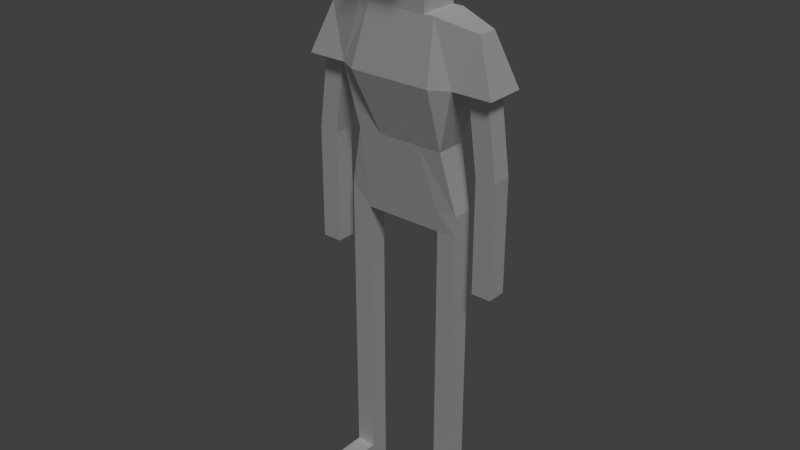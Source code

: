 # Source: Female_Player.blend  (saved by Blender 2.76.0; exported with 4.5.12 LTS)
import bpy
from mathutils import Matrix  # noqa: F401  (used for matrix-valued properties, if any)

bpy.ops.wm.read_factory_settings(use_empty=True)
scene = bpy.context.scene
scene.name = 'Scene'

# ---- collections
col_collection_1 = bpy.data.collections.new('Collection 1'); scene.collection.children.link(col_collection_1)

# ---- materials (node trees are filled in below, after node groups)
mat_player_material = bpy.data.materials.new('Player Material')
mat_player_material.alpha_threshold = 0.0
mat_player_material.use_transparent_shadow = False
mat_player_material.roughness = 0.5

# ---- material node trees

# ---- world
world_world = bpy.data.worlds.new('World'); scene.world = world_world
world_world.color = (0.05088, 0.05088, 0.05088)
world_world.use_sun_shadow = False
world_world.sun_shadow_jitter_overblur = 0.0
world_world.cycles.sampling_method = 'MANUAL'
world_world.cycles.sample_map_resolution = 256

# ---- lights
light_lamp = bpy.data.lights.new('Lamp', 'SUN')
light_lamp.transmission_factor = 0.0
light_lamp.cutoff_distance = 30.0
light_lamp.angle = 0.1993
light_lamp.energy = 1.0
light_lamp.shadow_buffer_clip_start = 1.001
light_lamp.shadow_soft_size = 0.1
light_lamp.shadow_cascade_max_distance = 1000.0
light_lamp.cycles.use_multiple_importance_sampling = False

# ---- meshes
me_player_001 = bpy.data.meshes.new('Player.001')
me_player_001.from_pydata([(0.6, -0.1, -1.0), (0.4, -0.2, 1.0), (0.6, 0.1, -1.0), (0.4, 0.2, 1.0), (0.3, -0.2, 1.0), (0.2, -0.1, 1.9), (0.3, 0.2, 1.0), (0.2, 0.1, 1.9), (1.0, -0.2, 0.4), (0.8, -0.1, 0.9), (1.0, 0.2, 0.4), (0.8, 0.1, 0.9), (-0.3, -0.5, 1.58), (-0.3, -0.5, 1.6), (0.3, -0.2, 1.58), (0.3, -0.2, 1.6), (0.4, -0.1, -4.0), (0.4, -0.1, -1.0), (0.4, 0.1, -4.0), (0.4, 0.1, -1.0), (0.6, -0.1, -4.0), (0.6, 0.1, -4.0), (0.6, 0.2, 0.4), (0.6, -0.2, 0.4), (0.8, -0.1, -1.5), (0.7, -0.1, 0.4), (0.8, 0.1, -1.5), (0.7, 0.1, 0.4), (1.0, -0.1, -1.5), (0.9, -0.1, 0.4), (1.0, 0.1, -1.5), (0.9, 0.1, 0.4), (0.4, -0.1, -2.5), (0.4, 0.1, -2.5), (0.6, 0.1, -2.5), (0.6, -0.1, -2.5), (0.4, 0.1, -3.8), (0.6, 0.1, -3.8), (0.6, -0.1, -3.8), (0.4, -0.1, -3.8), (0.6, -0.5, -3.8), (0.6, -0.5, -4.0), (0.4, -0.5, -4.0), (0.4, -0.5, -3.8), (0.3, 0.2, 1.6), (-0.6, -0.1, -1.0), (-0.4, -0.2, 1.0), (-0.6, 0.1, -1.0), (-0.4, 0.2, 1.0), (-0.3, -0.2, 1.0), (-0.2, -0.1, 1.9), (-0.3, 0.2, 1.0), (-0.2, 0.1, 1.9), (-1.0, -0.2, 0.4), (-0.8, -0.1, 0.9), (-1.0, 0.2, 0.4), (-0.8, 0.1, 0.9), (0.3, -0.5, 1.58), (0.3, -0.5, 1.6), (-0.3, -0.2, 1.58), (-0.3, -0.2, 1.6), (-0.4, -0.1, -4.0), (-0.4, -0.1, -1.0), (-0.4, 0.1, -4.0), (-0.4, 0.1, -1.0), (-0.6, -0.1, -4.0), (-0.6, 0.1, -4.0), (-0.6, 0.2, 0.4), (-0.6, -0.2, 0.4), (-0.8, -0.1, -1.5), (-0.7, -0.1, 0.4), (-0.8, 0.1, -1.5), (-0.7, 0.1, 0.4), (-1.0, -0.1, -1.5), (-0.9, -0.1, 0.4), (-1.0, 0.1, -1.5), (-0.9, 0.1, 0.4), (-0.4, -0.1, -2.5), (-0.4, 0.1, -2.5), (-0.6, 0.1, -2.5), (-0.6, -0.1, -2.5), (-0.4, 0.1, -3.8), (-0.6, 0.1, -3.8), (-0.6, -0.1, -3.8), (-0.4, -0.1, -3.8), (-0.6, -0.5, -3.8), (-0.6, -0.5, -4.0), (-0.4, -0.5, -4.0), (-0.4, -0.5, -3.8), (-0.3, 0.2, 1.6), (0.3, 0.2, 1.58), (-0.3, 0.2, 1.58), (0.42, -0.3, 0.4), (0.42, 0.2, 0.4), (-0.42, -0.3, 0.4), (-0.42, 0.2, 0.4), (-0.8, -0.1, -0.36), (-0.8, 0.1, -0.36), (-1.0, 0.1, -0.36), (-1.0, -0.1, -0.36), (0.8, -0.1, -0.36), (0.8, 0.1, -0.36), (1.0, 0.1, -0.36), (1.0, -0.1, -0.36), (0.6, 0.1, -0.8), (0.6, -0.1, -0.8), (-0.6, 0.1, -0.8), (-0.6, -0.1, -0.8), (-0.4031, 0.2154, -0.785), (0.4031, -0.1154, -0.785), (0.4031, 0.2154, -0.785), (-0.4031, -0.1154, -0.785), (-0.2114, 0.1571, -0.2005), (0.2114, -0.1571, -0.2005), (0.2114, 0.1571, -0.2005), (-0.2114, -0.1571, -0.2005), (0.4571, 0.1571, -0.2005), (0.4571, -0.1571, -0.2005), (-0.4571, 0.1571, -0.2005), (-0.4571, -0.1571, -0.2005), (0.0, 0.1, -1.0), (0.0, -0.1, -1.0), (0.0, 0.1, 1.9), (0.0, 0.2, 1.6), (0.0, 0.2, 1.58), (0.0, 0.2, 1.0)], [], [(112, 118, 67, 95), (104, 105, 0, 2), (11, 9, 8, 10), (60, 59, 12, 13), (59, 14, 57, 12), (39, 36, 18, 16), (36, 37, 21, 18), (37, 38, 20, 21), (20, 38, 40, 41), (16, 18, 21, 20), (100, 101, 26, 24), (101, 102, 30, 26), (102, 103, 28, 30), (103, 100, 24, 28), (24, 26, 30, 28), (17, 19, 33, 32), (3, 11, 10, 22), (9, 1, 23, 8), (23, 22, 10, 8), (9, 11, 3, 1), (0, 17, 32, 35), (2, 0, 35, 34), (19, 2, 34, 33), (35, 32, 39, 38), (34, 35, 38, 37), (33, 34, 37, 36), (32, 33, 36, 39), (40, 43, 42, 41), (38, 39, 43, 40), (39, 16, 42, 43), (16, 20, 41, 42), (123, 124, 91, 89), (123, 89, 52, 122), (7, 5, 15, 44), (15, 60, 13, 58), (106, 47, 45, 107), (56, 55, 53, 54), (125, 51, 91, 124), (84, 61, 63, 81), (81, 63, 66, 82), (82, 66, 65, 83), (65, 86, 85, 83), (61, 65, 66, 63), (96, 69, 71, 97), (97, 71, 75, 98), (98, 75, 73, 99), (99, 73, 69, 96), (69, 73, 75, 71), (62, 77, 78, 64), (48, 67, 55, 56), (54, 53, 68, 46), (68, 53, 55, 67), (54, 46, 48, 56), (45, 80, 77, 62), (47, 79, 80, 45), (64, 78, 79, 47), (80, 83, 84, 77), (79, 82, 83, 80), (78, 81, 82, 79), (77, 84, 81, 78), (85, 86, 87, 88), (83, 85, 88, 84), (84, 88, 87, 61), (61, 87, 86, 65), (57, 58, 13, 12), (52, 89, 60, 50), (120, 19, 17, 121), (50, 5, 7, 122, 52), (90, 14, 4, 6), (91, 51, 49, 59), (89, 91, 59, 60), (44, 15, 14, 90), (116, 114, 93, 22), (110, 108, 112, 114), (109, 17, 0, 105), (1, 3, 6, 4), (3, 22, 93, 6), (1, 4, 92, 23), (114, 112, 95, 93), (14, 15, 58, 57), (49, 46, 68, 94), (51, 95, 67, 48), (49, 51, 48, 46), (107, 45, 62, 111), (74, 99, 96, 70), (76, 98, 99, 74), (72, 97, 98, 76), (70, 96, 97, 72), (29, 25, 100, 103), (31, 29, 103, 102), (27, 31, 102, 101), (25, 27, 101, 100), (111, 62, 121, 17, 109), (59, 49, 4, 14), (119, 107, 111, 115), (113, 109, 105, 117), (94, 92, 4, 49), (2, 19, 110, 104), (6, 93, 95, 51, 125), (118, 106, 107, 119), (116, 117, 105, 104), (64, 47, 106, 108), (22, 23, 117, 116), (67, 118, 119, 68), (115, 111, 109, 113), (92, 113, 117, 23), (68, 119, 115, 94), (104, 110, 114, 116), (19, 120, 64, 108, 110), (108, 106, 118, 112), (64, 120, 121, 62), (6, 125, 124, 90), (44, 123, 122, 7), (44, 90, 124, 123), (94, 115, 113, 92), (60, 15, 5, 50)])
_uv = me_player_001.uv_layers.new(name='UVMap')
_uv.uv.foreach_set('vector', [0.282, 0.2301, 0.2837, 0.2769, 0.1685, 0.2991, 0.1699, 0.2668, 0.3928, 0.08741, 0.3924, 0.05262, 0.4274, 0.0525, 0.4275, 0.0875, 0.07945, 0.07373, 0.05679, 0.05352, 0.1209, 0.00242, 0.1183, 0.04754, 0.5707, 0.8419, 0.5707, 0.8453, 0.5198, 0.8452, 0.5199, 0.8418, 0.4656, 0.8418, 0.4657, 0.7402, 0.5165, 0.7402, 0.5165, 0.8418, 0.767, 0.1342, 0.734, 0.1342, 0.734, 0.1013, 0.767, 0.1013, 0.9976, 0.1342, 0.9646, 0.1342, 0.9646, 0.1013, 0.9976, 0.1013, 0.9646, 0.1342, 0.9317, 0.1342, 0.9317, 0.1013, 0.9646, 0.1013, 0.9317, 0.1013, 0.9317, 0.1342, 0.8658, 0.1342, 0.8658, 0.1013, 0.9976, 0.06831, 0.9976, 0.1013, 0.9646, 0.1013, 0.9646, 0.06831, 0.2239, 0.9624, 0.224, 0.9955, 0.03553, 0.9958, 0.03548, 0.9628, 0.2241, 0.8646, 0.2219, 0.8972, 0.03533, 0.8967, 0.03552, 0.863, 0.2219, 0.8972, 0.2217, 0.9296, 0.03537, 0.9303, 0.03533, 0.8967, 0.2217, 0.9296, 0.2239, 0.9624, 0.03548, 0.9628, 0.03537, 0.9303, 0.03548, 0.9628, 0.03553, 0.9958, 0.002474, 0.9959, 0.00242, 0.9628, 0.8329, 0.6613, 0.7999, 0.6613, 0.7999, 0.4142, 0.8329, 0.4142, 0.07121, 0.1283, 0.07945, 0.07373, 0.1183, 0.04754, 0.1643, 0.08626, 0.02312, 0.6918, 0.006194, 0.6247, 0.1047, 0.6553, 0.1077, 0.7205, 0.1798, 0.02027, 0.1643, 0.08626, 0.1183, 0.04754, 0.1209, 0.00242, 0.05679, 0.05352, 0.07945, 0.07373, 0.07121, 0.1283, 0.008177, 0.1064, 0.8658, 0.6613, 0.8329, 0.6613, 0.8329, 0.4142, 0.8658, 0.4142, 0.8988, 0.6613, 0.8658, 0.6613, 0.8658, 0.4142, 0.8987, 0.4142, 0.9317, 0.6613, 0.8988, 0.6613, 0.8987, 0.4142, 0.9317, 0.4142, 0.8658, 0.4142, 0.8329, 0.4142, 0.8329, 0.2001, 0.8658, 0.2001, 0.8987, 0.4142, 0.8658, 0.4142, 0.8658, 0.2001, 0.8987, 0.2001, 0.9317, 0.4142, 0.8987, 0.4142, 0.8987, 0.2001, 0.9317, 0.2001, 0.8329, 0.4142, 0.7999, 0.4142, 0.7999, 0.2001, 0.8329, 0.2001, 0.8658, 0.1342, 0.8329, 0.1342, 0.8329, 0.1013, 0.8658, 0.1013, 0.8658, 0.2001, 0.8329, 0.2001, 0.8329, 0.1342, 0.8658, 0.1342, 0.767, 0.1342, 0.767, 0.1013, 0.8329, 0.1013, 0.8329, 0.1342, 0.9976, 0.06831, 0.9646, 0.06831, 0.9646, 0.00242, 0.9976, 0.00242, 0.6457, 0.9137, 0.6439, 0.9165, 0.606, 0.8914, 0.608, 0.8892, 0.6457, 0.9137, 0.608, 0.8892, 0.642, 0.8534, 0.6703, 0.8689, 0.6421, 0.7289, 0.6243, 0.7572, 0.5708, 0.7402, 0.6083, 0.6931, 0.5708, 0.7402, 0.5707, 0.8419, 0.5199, 0.8418, 0.5199, 0.7402, 0.3944, 0.2913, 0.4278, 0.2905, 0.4286, 0.3243, 0.3949, 0.3251, 0.0837, 0.3152, 0.1237, 0.3398, 0.128, 0.3848, 0.06184, 0.3363, 0.4382, 0.3896, 0.4382, 0.4391, 0.3426, 0.4391, 0.3426, 0.3896, 0.4986, 0.5295, 0.4986, 0.5625, 0.4656, 0.5625, 0.4656, 0.5295, 0.7292, 0.5295, 0.7292, 0.5625, 0.6962, 0.5625, 0.6962, 0.5295, 0.6962, 0.5295, 0.6962, 0.5625, 0.6633, 0.5625, 0.6633, 0.5295, 0.6633, 0.5625, 0.5974, 0.5625, 0.5974, 0.5295, 0.6633, 0.5295, 0.7292, 0.5954, 0.6962, 0.5954, 0.6962, 0.5625, 0.7292, 0.5625, 0.2239, 0.7589, 0.03548, 0.7585, 0.03553, 0.7254, 0.224, 0.7257, 0.2241, 0.8566, 0.03552, 0.8582, 0.03533, 0.8245, 0.2219, 0.824, 0.2219, 0.824, 0.03533, 0.8245, 0.03537, 0.7909, 0.2217, 0.7917, 0.2217, 0.7917, 0.03537, 0.7909, 0.03548, 0.7585, 0.2239, 0.7589, 0.03548, 0.7585, 0.00242, 0.7584, 0.002474, 0.7253, 0.03553, 0.7254, 0.5645, 0.00242, 0.5645, 0.2495, 0.5315, 0.2495, 0.5315, 0.00242, 0.07311, 0.2613, 0.1685, 0.2991, 0.1237, 0.3398, 0.0837, 0.3152, 0.0179, 0.4217, 0.1033, 0.3896, 0.1023, 0.4562, 0.00281, 0.4907, 0.1865, 0.3645, 0.128, 0.3848, 0.1237, 0.3398, 0.1685, 0.2991, 0.06184, 0.3363, 0.01128, 0.2852, 0.07311, 0.2613, 0.0837, 0.3152, 0.5974, 0.00242, 0.5974, 0.2495, 0.5645, 0.2495, 0.5645, 0.00242, 0.6304, 0.00242, 0.6304, 0.2495, 0.5974, 0.2495, 0.5974, 0.00242, 0.6633, 0.00242, 0.6633, 0.2495, 0.6304, 0.2495, 0.6304, 0.00242, 0.5974, 0.2495, 0.5974, 0.4636, 0.5645, 0.4636, 0.5645, 0.2495, 0.6304, 0.2495, 0.6304, 0.4636, 0.5974, 0.4636, 0.5974, 0.2495, 0.6633, 0.2495, 0.6633, 0.4636, 0.6304, 0.4636, 0.6304, 0.2495, 0.5645, 0.2495, 0.5645, 0.4636, 0.5315, 0.4636, 0.5315, 0.2495, 0.5974, 0.5295, 0.5974, 0.5625, 0.5645, 0.5625, 0.5645, 0.5295, 0.5974, 0.4636, 0.5974, 0.5295, 0.5645, 0.5295, 0.5645, 0.4636, 0.4986, 0.5295, 0.5645, 0.5295, 0.5645, 0.5625, 0.4986, 0.5625, 0.7292, 0.5954, 0.7292, 0.6613, 0.6962, 0.6613, 0.6962, 0.5954, 0.5165, 0.7402, 0.5199, 0.7402, 0.5199, 0.8418, 0.5165, 0.8418, 0.642, 0.8534, 0.608, 0.8892, 0.5707, 0.8419, 0.6243, 0.825, 0.4272, 0.19, 0.427, 0.1226, 0.4608, 0.1226, 0.4608, 0.1901, 0.6243, 0.825, 0.6243, 0.7572, 0.6582, 0.7572, 0.6582, 0.7911, 0.6581, 0.825, 0.3426, 0.6697, 0.3426, 0.6038, 0.4382, 0.6038, 0.4382, 0.6697, 0.3426, 0.4391, 0.4382, 0.4391, 0.4382, 0.5049, 0.3426, 0.5049, 0.608, 0.8892, 0.606, 0.8914, 0.5683, 0.8438, 0.5707, 0.8419, 0.6083, 0.6931, 0.5708, 0.7402, 0.5684, 0.7383, 0.6062, 0.6909, 0.28, 0.1047, 0.2793, 0.1519, 0.1669, 0.1183, 0.1643, 0.08626, 0.3856, 0.1247, 0.3869, 0.2552, 0.282, 0.2301, 0.2793, 0.1519, 0.3016, 0.6229, 0.3378, 0.6225, 0.3378, 0.6561, 0.3041, 0.6561, 0.008177, 0.1064, 0.07121, 0.1283, 0.06919, 0.1448, 0.00242, 0.124, 0.07121, 0.1283, 0.1643, 0.08626, 0.1669, 0.1183, 0.06919, 0.1448, 0.006194, 0.6247, 0.005262, 0.6081, 0.1039, 0.6221, 0.1047, 0.6553, 0.2793, 0.1519, 0.282, 0.2301, 0.1699, 0.2668, 0.1669, 0.1183, 0.5708, 0.7368, 0.5708, 0.7402, 0.5199, 0.7402, 0.5199, 0.7368, 0.00242, 0.5077, 0.00281, 0.4907, 0.1023, 0.4562, 0.1024, 0.49, 0.07, 0.2446, 0.1699, 0.2668, 0.1685, 0.2991, 0.07311, 0.2613, 0.005164, 0.269, 0.07, 0.2446, 0.07311, 0.2613, 0.01128, 0.2852, 0.3041, 0.4541, 0.3378, 0.4541, 0.3378, 0.4878, 0.3015, 0.4874, 0.3472, 0.7909, 0.2217, 0.7917, 0.2239, 0.7589, 0.3513, 0.7585, 0.3472, 0.8246, 0.2219, 0.824, 0.2217, 0.7917, 0.3472, 0.7909, 0.3513, 0.8575, 0.2241, 0.8566, 0.2219, 0.824, 0.3472, 0.8246, 0.3513, 0.7585, 0.2239, 0.7589, 0.224, 0.7257, 0.3512, 0.7258, 0.3472, 0.9303, 0.3513, 0.9628, 0.2239, 0.9624, 0.2217, 0.9296, 0.3472, 0.8966, 0.3472, 0.9303, 0.2217, 0.9296, 0.2219, 0.8972, 0.3513, 0.8637, 0.3472, 0.8966, 0.2219, 0.8972, 0.2241, 0.8646, 0.3513, 0.9628, 0.3512, 0.9954, 0.224, 0.9955, 0.2239, 0.9624, 0.3015, 0.4874, 0.3378, 0.4878, 0.3378, 0.5552, 0.3378, 0.6225, 0.3016, 0.6229, 0.3426, 0.5049, 0.4382, 0.5049, 0.4382, 0.6038, 0.3426, 0.6038, 0.2027, 0.4789, 0.3041, 0.4541, 0.3015, 0.4874, 0.2037, 0.5202, 0.2038, 0.5904, 0.3016, 0.6229, 0.3041, 0.6561, 0.2031, 0.6314, 0.1024, 0.49, 0.1039, 0.6221, 0.005262, 0.6081, 0.00242, 0.5077, 0.4275, 0.0875, 0.427, 0.1226, 0.3856, 0.1247, 0.3928, 0.08741, 0.06919, 0.1448, 0.1669, 0.1183, 0.1699, 0.2668, 0.07, 0.2446, 0.06873, 0.1947, 0.2837, 0.2769, 0.3944, 0.2913, 0.3949, 0.3251, 0.2891, 0.335, 0.28, 0.1047, 0.2837, 0.04585, 0.3924, 0.05262, 0.3928, 0.08741, 0.4266, 0.257, 0.4278, 0.2905, 0.3944, 0.2913, 0.3869, 0.2552, 0.1643, 0.08626, 0.1798, 0.02027, 0.2837, 0.04585, 0.28, 0.1047, 0.1685, 0.2991, 0.2837, 0.2769, 0.2891, 0.335, 0.1865, 0.3645, 0.2037, 0.5202, 0.3015, 0.4874, 0.3016, 0.6229, 0.2038, 0.5904, 0.1039, 0.6221, 0.2038, 0.5904, 0.2031, 0.6314, 0.1047, 0.6553, 0.1023, 0.4562, 0.2027, 0.4789, 0.2037, 0.5202, 0.1024, 0.49, 0.3928, 0.08741, 0.3856, 0.1247, 0.2793, 0.1519, 0.28, 0.1047, 0.427, 0.1226, 0.4272, 0.19, 0.4266, 0.257, 0.3869, 0.2552, 0.3856, 0.1247, 0.3869, 0.2552, 0.3944, 0.2913, 0.2837, 0.2769, 0.282, 0.2301, 0.4266, 0.257, 0.4272, 0.19, 0.4608, 0.1901, 0.4602, 0.2573, 0.4382, 0.6697, 0.4382, 0.7191, 0.3426, 0.7191, 0.3426, 0.6697, 0.6083, 0.6931, 0.6458, 0.6687, 0.6703, 0.7133, 0.6421, 0.7289, 0.6083, 0.6931, 0.6062, 0.6909, 0.6441, 0.6661, 0.6458, 0.6687, 0.1024, 0.49, 0.2037, 0.5202, 0.2038, 0.5904, 0.1039, 0.6221, 0.5707, 0.8419, 0.5708, 0.7402, 0.6243, 0.7572, 0.6243, 0.825])
me_player_001.materials.append(mat_player_material)
me_player_001.use_remesh_preserve_volume = False
me_player_001.use_remesh_preserve_attributes = False
me_player_001.use_mirror_vertex_groups = False
me_player_001.update()

# ---- objects
ob_player_female = bpy.data.objects.new('Player.Female', me_player_001)
ob_lamp = bpy.data.objects.new('Lamp', light_lamp)

# ---- transforms, parenting, visibility, modifiers, constraints
ob_player_female.location = (0.0, 0.0, 4.0)
ob_player_female.lineart.crease_threshold = 0.0
ob_lamp.location = (6.0, -6.0, 6.0)
ob_lamp.rotation_euler = (0.6503, 0.05522, 0.7319)
ob_lamp.lock_rotations_4d = False
ob_lamp.empty_display_type = 'ARROWS'
ob_lamp.color = (0.0, 0.0, 0.0, 0.0)
ob_lamp.hide_viewport = True
ob_lamp.lineart.crease_threshold = 0.0
_c = ob_lamp.constraints.new('TRACK_TO'); _c.name = 'AutoTrack'

# ---- collection membership
col_collection_1.objects.link(ob_player_female)
col_collection_1.objects.link(ob_lamp)

# ---- scene / render settings (as saved in the file)
scene.frame_start = 1; scene.frame_end = 250; scene.frame_set(0)
scene.render.engine = 'BLENDER_EEVEE_NEXT'
scene.render.resolution_percentage = 50
scene.render.dither_intensity = 0.0
scene.cycles.use_denoising = False
scene.cycles.samples = 10
scene.cycles.sampling_pattern = 'TABULATED_SOBOL'
scene.cycles.light_sampling_threshold = 0.0
scene.cycles.use_adaptive_sampling = False
scene.cycles.use_light_tree = False
scene.cycles.blur_glossy = 0.0
scene.cycles.pixel_filter_type = 'GAUSSIAN'
scene.cycles.sample_clamp_indirect = 0.0
scene.view_settings.view_transform = 'Standard'
bpy.context.view_layer.update()

# ---- added for rendering (the .blend has no active camera): camera
cam_auto = bpy.data.cameras.new('AutoCamera')
cam_auto.lens = 50.0
cam_auto.sensor_width = 36.0
cam_auto.clip_end = 1000.0
ob_auto_camera = bpy.data.objects.new('AutoCamera', cam_auto)
scene.collection.objects.link(ob_auto_camera)
ob_auto_camera.location = (5.80181, -7.10449, 7.59145)
ob_auto_camera.rotation_euler = (1.09748, -7.21219e-08, 0.694738)
scene.camera = ob_auto_camera
bpy.context.view_layer.update()
